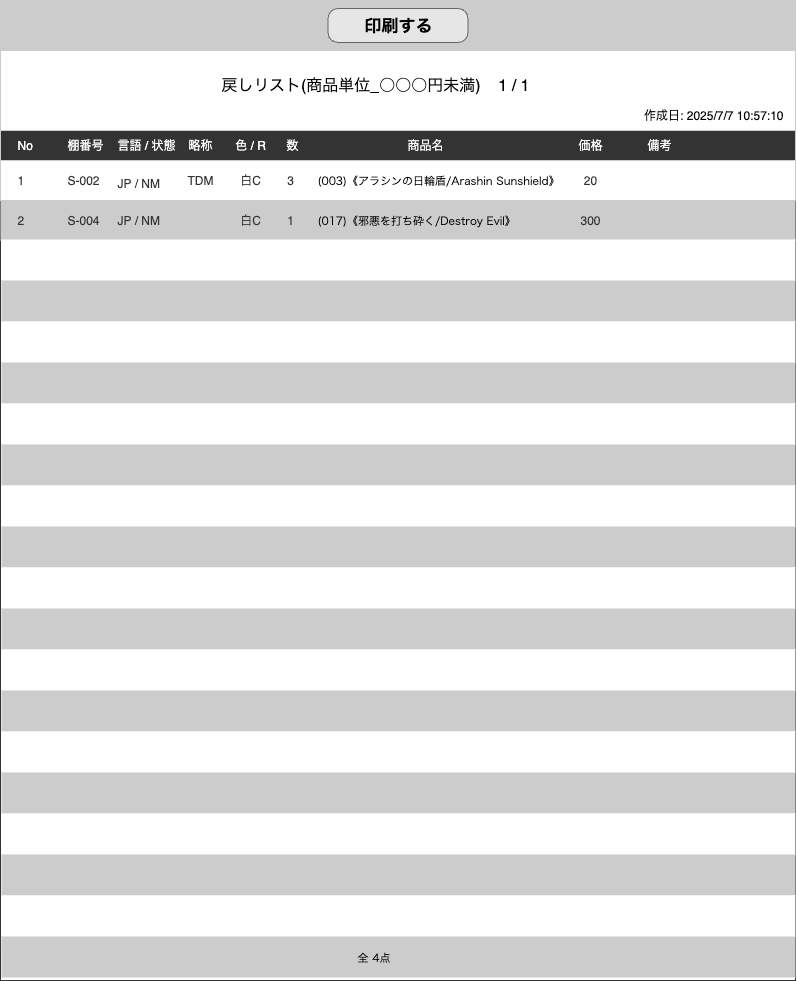

The diagram above was exported from draw.io. Its source (the exported page's mxGraphModel, read from the mxfile embedded in the PNG):
<mxGraphModel dx="2428" dy="1630" grid="1" gridSize="10" guides="1" tooltips="1" connect="1" arrows="1" fold="1" page="1" pageScale="1" pageWidth="826" pageHeight="1169" background="none" math="0" shadow="0">
  <root>
    <mxCell id="0" />
    <mxCell id="1" parent="0" />
    <mxCell id="HTy7HkWl_QVcR1mcysVa-5" value="" style="rounded=0;whiteSpace=wrap;html=1;strokeColor=#CCCCCC;" parent="1" vertex="1">
      <mxGeometry x="15" y="60" width="795" height="900" as="geometry" />
    </mxCell>
    <mxCell id="HTy7HkWl_QVcR1mcysVa-44" value="" style="rounded=0;whiteSpace=wrap;html=1;strokeColor=#333333;fillColor=none;" parent="1" vertex="1">
      <mxGeometry x="15" y="140" width="795" height="850" as="geometry" />
    </mxCell>
    <mxCell id="8xE7U_VZ5Uu0VnpPpb3c-22" value="" style="rounded=0;whiteSpace=wrap;html=1;strokeColor=#CCCCCC;fillColor=#CCCCCC;" parent="1" vertex="1">
      <mxGeometry x="15" y="10" width="795" height="50" as="geometry" />
    </mxCell>
    <mxCell id="mDoi9izBmOICK2xO9WCz-62" value="印刷する" style="strokeWidth=1;shadow=0;dashed=0;align=center;html=1;shape=mxgraph.mockup.buttons.button;strokeColor=#666666;fontColor=#000000;mainText=;buttonStyle=round;fontSize=17;fontStyle=1;fillColor=#E6E6E6;whiteSpace=wrap;" parent="1" vertex="1">
      <mxGeometry x="342.5" y="18" width="140" height="34" as="geometry" />
    </mxCell>
    <mxCell id="HTy7HkWl_QVcR1mcysVa-6" value="" style="rounded=0;whiteSpace=wrap;html=1;strokeColor=#CCCCCC;fillColor=#333333;" parent="1" vertex="1">
      <mxGeometry x="15" y="140" width="795" height="30" as="geometry" />
    </mxCell>
    <mxCell id="HTy7HkWl_QVcR1mcysVa-8" value="作成日: 2025/7/7 10:57:10" style="text;html=1;align=right;verticalAlign=middle;whiteSpace=wrap;rounded=0;" parent="1" vertex="1">
      <mxGeometry x="590" y="110" width="210" height="30" as="geometry" />
    </mxCell>
    <mxCell id="HTy7HkWl_QVcR1mcysVa-9" value="No" style="text;html=1;align=left;verticalAlign=middle;whiteSpace=wrap;rounded=0;fontColor=#FFFFFF;" parent="1" vertex="1">
      <mxGeometry x="30" y="140" width="30" height="30" as="geometry" />
    </mxCell>
    <mxCell id="HTy7HkWl_QVcR1mcysVa-10" value="棚番号" style="text;html=1;align=left;verticalAlign=middle;whiteSpace=wrap;rounded=0;fontColor=#FFFFFF;" parent="1" vertex="1">
      <mxGeometry x="79.5" y="140" width="50.5" height="30" as="geometry" />
    </mxCell>
    <mxCell id="HTy7HkWl_QVcR1mcysVa-11" value="言語 / 状態" style="text;html=1;align=left;verticalAlign=middle;whiteSpace=wrap;rounded=0;fontColor=#FFFFFF;" parent="1" vertex="1">
      <mxGeometry x="130" y="140" width="80" height="30" as="geometry" />
    </mxCell>
    <mxCell id="HTy7HkWl_QVcR1mcysVa-13" value="色 / R" style="text;html=1;align=center;verticalAlign=middle;whiteSpace=wrap;rounded=0;fontColor=#FFFFFF;" parent="1" vertex="1">
      <mxGeometry x="240" y="140" width="50" height="30" as="geometry" />
    </mxCell>
    <mxCell id="HTy7HkWl_QVcR1mcysVa-14" value="&amp;nbsp;数" style="text;html=1;align=center;verticalAlign=middle;whiteSpace=wrap;rounded=0;fontColor=#FFFFFF;" parent="1" vertex="1">
      <mxGeometry x="280" y="140" width="50" height="30" as="geometry" />
    </mxCell>
    <mxCell id="HTy7HkWl_QVcR1mcysVa-15" value="商品名" style="text;html=1;align=left;verticalAlign=middle;whiteSpace=wrap;rounded=0;fontColor=#FFFFFF;" parent="1" vertex="1">
      <mxGeometry x="420" y="140" width="50" height="30" as="geometry" />
    </mxCell>
    <mxCell id="HTy7HkWl_QVcR1mcysVa-18" value="備考" style="text;html=1;align=left;verticalAlign=middle;whiteSpace=wrap;rounded=0;fontColor=#FFFFFF;" parent="1" vertex="1">
      <mxGeometry x="660" y="140" width="50" height="30" as="geometry" />
    </mxCell>
    <mxCell id="HTy7HkWl_QVcR1mcysVa-19" value="戻しリスト(商品単位_○○○円未満)&amp;nbsp; &amp;nbsp; 1 / 1" style="text;html=1;align=center;verticalAlign=middle;whiteSpace=wrap;rounded=0;fontSize=16;" parent="1" vertex="1">
      <mxGeometry x="200" y="80" width="380" height="30" as="geometry" />
    </mxCell>
    <mxCell id="HTy7HkWl_QVcR1mcysVa-32" value="" style="group" parent="1" vertex="1" connectable="0">
      <mxGeometry x="15" y="170" width="795" height="75" as="geometry" />
    </mxCell>
    <mxCell id="HTy7HkWl_QVcR1mcysVa-30" value="" style="rounded=0;whiteSpace=wrap;html=1;strokeColor=#CCCCCC;fillColor=#FFFFFF;" parent="HTy7HkWl_QVcR1mcysVa-32" vertex="1">
      <mxGeometry width="795" height="40" as="geometry" />
    </mxCell>
    <mxCell id="HTy7HkWl_QVcR1mcysVa-21" value="1" style="text;html=1;align=left;verticalAlign=middle;whiteSpace=wrap;rounded=0;fontColor=#333333;" parent="HTy7HkWl_QVcR1mcysVa-32" vertex="1">
      <mxGeometry x="15" y="5" width="30" height="30" as="geometry" />
    </mxCell>
    <mxCell id="HTy7HkWl_QVcR1mcysVa-22" value="S-002" style="text;html=1;align=left;verticalAlign=middle;whiteSpace=wrap;rounded=0;fontColor=#333333;" parent="HTy7HkWl_QVcR1mcysVa-32" vertex="1">
      <mxGeometry x="64.5" y="5" width="50.5" height="30" as="geometry" />
    </mxCell>
    <mxCell id="HTy7HkWl_QVcR1mcysVa-23" value="JP / NM" style="text;html=1;align=left;verticalAlign=middle;whiteSpace=wrap;rounded=0;fontColor=#333333;" parent="HTy7HkWl_QVcR1mcysVa-32" vertex="1">
      <mxGeometry x="115" y="10" width="80" height="25" as="geometry" />
    </mxCell>
    <mxCell id="HTy7HkWl_QVcR1mcysVa-25" value="白C" style="text;html=1;align=center;verticalAlign=middle;whiteSpace=wrap;rounded=0;fontColor=#333333;" parent="HTy7HkWl_QVcR1mcysVa-32" vertex="1">
      <mxGeometry x="225" y="5" width="50" height="30" as="geometry" />
    </mxCell>
    <mxCell id="HTy7HkWl_QVcR1mcysVa-26" value="3" style="text;html=1;align=center;verticalAlign=middle;whiteSpace=wrap;rounded=0;fontColor=#333333;" parent="HTy7HkWl_QVcR1mcysVa-32" vertex="1">
      <mxGeometry x="265" y="5" width="50" height="30" as="geometry" />
    </mxCell>
    <mxCell id="HTy7HkWl_QVcR1mcysVa-27" value="&lt;span style=&quot;color: rgb(0, 0, 0); font-family: メイリオ, Meiryo;&quot;&gt;(003)《アラシンの日輪盾/Arashin Sunshield》&lt;/span&gt;" style="text;html=1;align=left;verticalAlign=middle;whiteSpace=wrap;rounded=0;fontColor=#333333;fontSize=11;" parent="HTy7HkWl_QVcR1mcysVa-32" vertex="1">
      <mxGeometry x="315" y="5" width="250" height="30" as="geometry" />
    </mxCell>
    <mxCell id="HTy7HkWl_QVcR1mcysVa-12" value="略称" style="text;html=1;align=center;verticalAlign=middle;whiteSpace=wrap;rounded=0;fontColor=#FFFFFF;" parent="HTy7HkWl_QVcR1mcysVa-32" vertex="1">
      <mxGeometry x="175" y="-30" width="50" height="30" as="geometry" />
    </mxCell>
    <mxCell id="HTy7HkWl_QVcR1mcysVa-24" value="TDM" style="text;html=1;align=center;verticalAlign=middle;whiteSpace=wrap;rounded=0;fontColor=#333333;" parent="HTy7HkWl_QVcR1mcysVa-32" vertex="1">
      <mxGeometry x="175" y="5" width="50" height="30" as="geometry" />
    </mxCell>
    <mxCell id="HTy7HkWl_QVcR1mcysVa-38" value="DMU" style="text;html=1;align=center;verticalAlign=middle;whiteSpace=wrap;rounded=0;fontColor=#333333;" parent="HTy7HkWl_QVcR1mcysVa-32" vertex="1">
      <mxGeometry x="175" y="45" width="50" height="30" as="geometry" />
    </mxCell>
    <mxCell id="HTy7HkWl_QVcR1mcysVa-33" value="" style="group;fillColor=#CCCCCC;" parent="1" vertex="1" connectable="0">
      <mxGeometry x="15" y="210" width="795" height="40" as="geometry" />
    </mxCell>
    <mxCell id="HTy7HkWl_QVcR1mcysVa-35" value="2" style="text;html=1;align=left;verticalAlign=middle;whiteSpace=wrap;rounded=0;fontColor=#333333;" parent="HTy7HkWl_QVcR1mcysVa-33" vertex="1">
      <mxGeometry x="15" y="5" width="30" height="30" as="geometry" />
    </mxCell>
    <mxCell id="HTy7HkWl_QVcR1mcysVa-36" value="S-004" style="text;html=1;align=left;verticalAlign=middle;whiteSpace=wrap;rounded=0;fontColor=#333333;" parent="HTy7HkWl_QVcR1mcysVa-33" vertex="1">
      <mxGeometry x="64.5" y="5" width="50.5" height="30" as="geometry" />
    </mxCell>
    <mxCell id="HTy7HkWl_QVcR1mcysVa-37" value="JP / NM" style="text;html=1;align=left;verticalAlign=middle;whiteSpace=wrap;rounded=0;fontColor=#333333;" parent="HTy7HkWl_QVcR1mcysVa-33" vertex="1">
      <mxGeometry x="115" y="5" width="80" height="30" as="geometry" />
    </mxCell>
    <mxCell id="HTy7HkWl_QVcR1mcysVa-39" value="白C" style="text;html=1;align=center;verticalAlign=middle;whiteSpace=wrap;rounded=0;fontColor=#333333;" parent="HTy7HkWl_QVcR1mcysVa-33" vertex="1">
      <mxGeometry x="225" y="5" width="50" height="30" as="geometry" />
    </mxCell>
    <mxCell id="HTy7HkWl_QVcR1mcysVa-40" value="1" style="text;html=1;align=center;verticalAlign=middle;whiteSpace=wrap;rounded=0;fontColor=#333333;" parent="HTy7HkWl_QVcR1mcysVa-33" vertex="1">
      <mxGeometry x="265" y="5" width="50" height="30" as="geometry" />
    </mxCell>
    <mxCell id="HTy7HkWl_QVcR1mcysVa-41" value="&lt;span style=&quot;color: rgb(0, 0, 0); font-family: メイリオ, Meiryo;&quot;&gt;&lt;font style=&quot;&quot;&gt;(017)《邪悪を打ち砕く/Destroy Evil》&lt;/font&gt;&lt;/span&gt;" style="text;html=1;align=left;verticalAlign=middle;whiteSpace=wrap;rounded=0;fontColor=#333333;fontSize=11;" parent="HTy7HkWl_QVcR1mcysVa-33" vertex="1">
      <mxGeometry x="315" y="5" width="250" height="30" as="geometry" />
    </mxCell>
    <mxCell id="HTy7HkWl_QVcR1mcysVa-45" value="" style="group" parent="1" vertex="1" connectable="0">
      <mxGeometry x="16" y="250" width="795" height="40" as="geometry" />
    </mxCell>
    <mxCell id="HTy7HkWl_QVcR1mcysVa-47" value="　　" style="text;html=1;align=left;verticalAlign=middle;whiteSpace=wrap;rounded=0;fontColor=#333333;" parent="HTy7HkWl_QVcR1mcysVa-45" vertex="1">
      <mxGeometry y="5" width="30" height="30" as="geometry" />
    </mxCell>
    <mxCell id="HTy7HkWl_QVcR1mcysVa-67" value="" style="rounded=0;whiteSpace=wrap;html=1;strokeColor=none;" parent="1" vertex="1">
      <mxGeometry x="16" y="249" width="794" height="41" as="geometry" />
    </mxCell>
    <mxCell id="HTy7HkWl_QVcR1mcysVa-68" value="" style="rounded=0;whiteSpace=wrap;html=1;strokeColor=none;fillColor=#CCCCCC;" parent="1" vertex="1">
      <mxGeometry x="16" y="290" width="794" height="41" as="geometry" />
    </mxCell>
    <mxCell id="HTy7HkWl_QVcR1mcysVa-69" value="" style="rounded=0;whiteSpace=wrap;html=1;strokeColor=none;" parent="1" vertex="1">
      <mxGeometry x="16" y="331" width="794" height="41" as="geometry" />
    </mxCell>
    <mxCell id="HTy7HkWl_QVcR1mcysVa-70" value="" style="rounded=0;whiteSpace=wrap;html=1;strokeColor=none;fillColor=#CCCCCC;" parent="1" vertex="1">
      <mxGeometry x="16" y="372" width="794" height="41" as="geometry" />
    </mxCell>
    <mxCell id="HTy7HkWl_QVcR1mcysVa-71" value="" style="rounded=0;whiteSpace=wrap;html=1;strokeColor=none;" parent="1" vertex="1">
      <mxGeometry x="16" y="413" width="794" height="41" as="geometry" />
    </mxCell>
    <mxCell id="HTy7HkWl_QVcR1mcysVa-72" value="" style="rounded=0;whiteSpace=wrap;html=1;strokeColor=none;fillColor=#CCCCCC;" parent="1" vertex="1">
      <mxGeometry x="16" y="454" width="794" height="41" as="geometry" />
    </mxCell>
    <mxCell id="HTy7HkWl_QVcR1mcysVa-73" value="" style="rounded=0;whiteSpace=wrap;html=1;strokeColor=none;" parent="1" vertex="1">
      <mxGeometry x="16" y="495" width="794" height="41" as="geometry" />
    </mxCell>
    <mxCell id="HTy7HkWl_QVcR1mcysVa-74" value="" style="rounded=0;whiteSpace=wrap;html=1;strokeColor=none;fillColor=#CCCCCC;" parent="1" vertex="1">
      <mxGeometry x="16" y="536" width="794" height="41" as="geometry" />
    </mxCell>
    <mxCell id="HTy7HkWl_QVcR1mcysVa-75" value="" style="rounded=0;whiteSpace=wrap;html=1;strokeColor=none;" parent="1" vertex="1">
      <mxGeometry x="16" y="577" width="794" height="41" as="geometry" />
    </mxCell>
    <mxCell id="HTy7HkWl_QVcR1mcysVa-76" value="" style="rounded=0;whiteSpace=wrap;html=1;strokeColor=none;fillColor=#CCCCCC;" parent="1" vertex="1">
      <mxGeometry x="16" y="618" width="794" height="41" as="geometry" />
    </mxCell>
    <mxCell id="HTy7HkWl_QVcR1mcysVa-77" value="" style="rounded=0;whiteSpace=wrap;html=1;strokeColor=none;" parent="1" vertex="1">
      <mxGeometry x="16" y="659" width="794" height="41" as="geometry" />
    </mxCell>
    <mxCell id="HTy7HkWl_QVcR1mcysVa-78" value="" style="rounded=0;whiteSpace=wrap;html=1;strokeColor=none;fillColor=#CCCCCC;" parent="1" vertex="1">
      <mxGeometry x="16" y="700" width="794" height="41" as="geometry" />
    </mxCell>
    <mxCell id="HTy7HkWl_QVcR1mcysVa-79" value="" style="rounded=0;whiteSpace=wrap;html=1;strokeColor=none;" parent="1" vertex="1">
      <mxGeometry x="16" y="741" width="794" height="41" as="geometry" />
    </mxCell>
    <mxCell id="HTy7HkWl_QVcR1mcysVa-80" value="" style="rounded=0;whiteSpace=wrap;html=1;strokeColor=none;fillColor=#CCCCCC;" parent="1" vertex="1">
      <mxGeometry x="16" y="782" width="794" height="41" as="geometry" />
    </mxCell>
    <mxCell id="HTy7HkWl_QVcR1mcysVa-81" value="" style="rounded=0;whiteSpace=wrap;html=1;strokeColor=none;" parent="1" vertex="1">
      <mxGeometry x="16" y="823" width="794" height="41" as="geometry" />
    </mxCell>
    <mxCell id="HTy7HkWl_QVcR1mcysVa-82" value="" style="rounded=0;whiteSpace=wrap;html=1;strokeColor=none;fillColor=#CCCCCC;" parent="1" vertex="1">
      <mxGeometry x="16" y="864" width="794" height="41" as="geometry" />
    </mxCell>
    <mxCell id="HTy7HkWl_QVcR1mcysVa-83" value="" style="rounded=0;whiteSpace=wrap;html=1;strokeColor=none;" parent="1" vertex="1">
      <mxGeometry x="16" y="905" width="794" height="41" as="geometry" />
    </mxCell>
    <mxCell id="HTy7HkWl_QVcR1mcysVa-84" value="" style="rounded=0;whiteSpace=wrap;html=1;strokeColor=none;fillColor=#CCCCCC;" parent="1" vertex="1">
      <mxGeometry x="16" y="946" width="794" height="41" as="geometry" />
    </mxCell>
    <mxCell id="HTy7HkWl_QVcR1mcysVa-85" value="&lt;font face=&quot;メイリオ, Meiryo&quot; color=&quot;#000000&quot;&gt;全 4点&lt;/font&gt;" style="text;html=1;align=left;verticalAlign=middle;whiteSpace=wrap;rounded=0;fontColor=#333333;fontSize=11;" parent="1" vertex="1">
      <mxGeometry x="370" y="951.5" width="80" height="30" as="geometry" />
    </mxCell>
    <mxCell id="HTy7HkWl_QVcR1mcysVa-17" value="価格" style="text;html=1;align=center;verticalAlign=middle;whiteSpace=wrap;rounded=0;fontColor=#FFFFFF;" parent="1" vertex="1">
      <mxGeometry x="580" y="140" width="50" height="30" as="geometry" />
    </mxCell>
    <mxCell id="HTy7HkWl_QVcR1mcysVa-28" value="20" style="text;html=1;align=center;verticalAlign=middle;whiteSpace=wrap;rounded=0;fontColor=#333333;" parent="1" vertex="1">
      <mxGeometry x="580" y="175" width="50" height="30" as="geometry" />
    </mxCell>
    <mxCell id="HTy7HkWl_QVcR1mcysVa-42" value="300" style="text;html=1;align=center;verticalAlign=middle;whiteSpace=wrap;rounded=0;fontColor=#333333;" parent="1" vertex="1">
      <mxGeometry x="580" y="215" width="50" height="30" as="geometry" />
    </mxCell>
  </root>
</mxGraphModel>